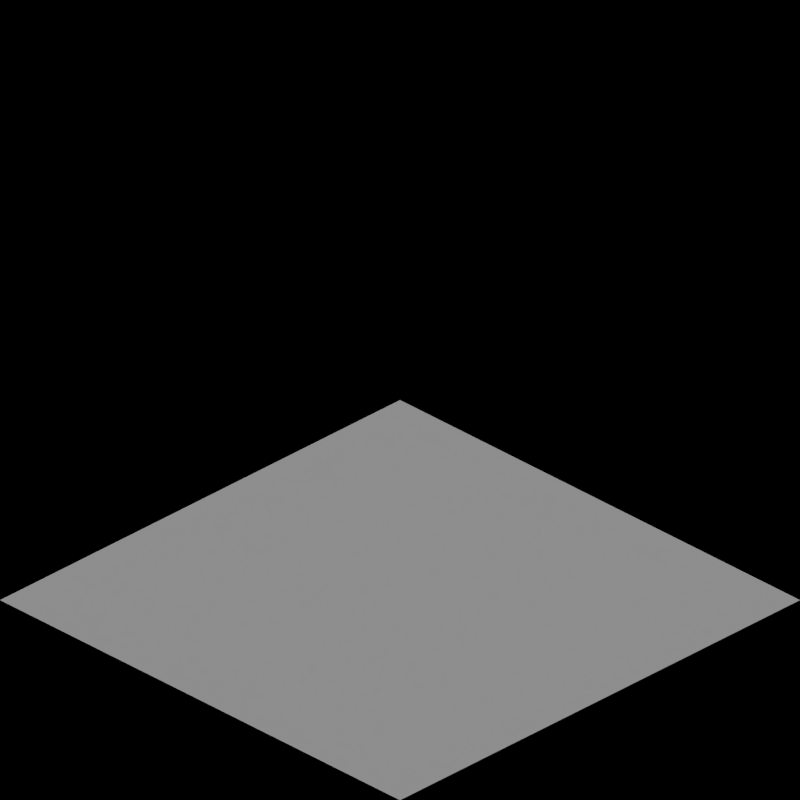 # Source: river_slopes.blend  (saved by Blender 2.63.0; exported with 4.5.12 LTS)
import bpy
from mathutils import Matrix  # noqa: F401  (used for matrix-valued properties, if any)

bpy.ops.wm.read_factory_settings(use_empty=True)
scene = bpy.context.scene
scene.name = 'Scene'

# ---- collections
col_collection_1 = bpy.data.collections.new('Collection 1'); scene.collection.children.link(col_collection_1)
col_collection_2 = bpy.data.collections.new('Collection 2'); scene.collection.children.link(col_collection_2)

# ---- materials (node trees are filled in below, after node groups)
mat_water_rockpatch = bpy.data.materials.new('Water_RockPatch')
mat_water_rockpatch.alpha_threshold = 0.0
mat_water_rockpatch.use_transparent_shadow = False
mat_water_rockpatch.preview_render_type = 'CUBE'
mat_water_rockpatch.diffuse_color = (0.07722, 0.233, 0.02267, 1.0)
mat_water_rockpatch.specular_color = (0.1897, 0.3844, 0.08357)
mat_water_rockpatch.roughness = 0.5
mat_water_rockpatch.line_color = (0.0, 0.0, 0.0, 1.0)
mat_water_normal = bpy.data.materials.new('Water_Normal')

# ---- material node trees
mat_water_rockpatch.use_nodes = True; mat_water_rockpatch.node_tree.nodes.clear()
_N = mat_water_rockpatch.node_tree.nodes; _L = mat_water_rockpatch.node_tree.links
n0 = _N.new('NodeUndefined'); n0.name = 'Material'; n0.location = (-198, 437)
n0.inputs[0].default_value = (0.05912, 0.1304, 0.42, 1.0)
n0.inputs[1].default_value = (1.0, 1.0, 1.0, 1.0)
n0.inputs[2].default_value = 0.8
n0.inputs[3].default_value = (0.0, 0.0, 0.0)
n1 = _N.new('NodeUndefined'); n1.name = 'Material.001'; n1.location = (-199, 43)
n1.inputs[0].default_value = (0.214, 0.214, 0.214, 1.0)
n1.inputs[1].default_value = (0.291, 0.3351, 0.4672, 1.0)
n1.inputs[2].default_value = 0.8
n1.inputs[3].default_value = (0.0, 0.0, 0.0)
n2 = _N.new('ShaderNodeValToRGB'); n2.name = 'ColorRamp'; n2.location = (-511, -101)
while len(n2.color_ramp.elements) > 1: n2.color_ramp.elements.remove(n2.color_ramp.elements[-1])
n2.color_ramp.elements[0].position = 0.6682; n2.color_ramp.elements[0].color = (0.0, 0.0, 0.0, 1.0)
_e = n2.color_ramp.elements.new(0.6909); _e.color = (1.0, 1.0, 1.0, 1.0)
n3 = _N.new('ShaderNodeMix'); n3.name = 'Mix'; n3.location = (17, 215)
n3.width = 100
n3.data_type = 'RGBA'
n4 = _N.new('NodeUndefined'); n4.name = 'Output.001'; n4.location = (226, 231)
n4.inputs[1].default_value = 1.0
n5 = _N.new('NodeUndefined'); n5.name = 'Texture.003'; n5.location = (-673, -100)
n6 = _N.new('ShaderNodeMapping'); n6.name = 'Mapping'; n6.location = (-952, -93)
n6.inputs[3].default_value = (0.7, 0.7, 0.7)
n7 = _N.new('NodeUndefined'); n7.name = 'Geometry.003'; n7.location = (-1108, -103)
_L.new(n0.outputs[0], n3.inputs[6])
_L.new(n1.outputs[0], n3.inputs[7])
_L.new(n7.outputs[0], n6.inputs[0])
_L.new(n2.outputs[0], n3.inputs[0])
_L.new(n3.outputs[2], n4.inputs[0])
_L.new(n6.outputs[0], n5.inputs[0])
_L.new(n5.outputs[1], n2.inputs[0])

# ---- world
world_world = bpy.data.worlds.new('World'); scene.world = world_world
world_world.color = (0.0, 0.0, 0.0)
world_world.use_sun_shadow = False
world_world.sun_shadow_jitter_overblur = 0.0
world_world.cycles.sampling_method = 'MANUAL'
world_world.cycles.sample_map_resolution = 256
world_world.light_settings.ao_factor = 0.5

# ---- cameras
cam_camera = bpy.data.cameras.new('Camera')
cam_camera.type = 'ORTHO'
cam_camera.clip_end = 100.0
cam_camera.lens = 35.0
cam_camera.sensor_width = 32.0
cam_camera.sensor_height = 18.0
cam_camera.ortho_scale = 2.828
cam_camera.dof.focus_distance = 0.0
cam_camera.dof.aperture_fstop = 128.0

# ---- lights
light_lamp = bpy.data.lights.new('Lamp', 'SUN')
light_lamp.transmission_factor = 0.0
light_lamp.cutoff_distance = 30.0
light_lamp.use_shadow = False
light_lamp.angle = 1.571
light_lamp.energy = 1.0
light_lamp.shadow_buffer_clip_start = 1.001
light_lamp.shadow_soft_size = 1.0
light_lamp.shadow_cascade_max_distance = 1000.0
light_lamp.cycles.use_multiple_importance_sampling = False
light_lamp_001 = bpy.data.lights.new('Lamp.001', 'SUN')
light_lamp_001.transmission_factor = 0.0
light_lamp_001.cutoff_distance = 30.0
light_lamp_001.angle = 1.571
light_lamp_001.energy = 1.0
light_lamp_001.shadow_buffer_clip_start = 1.001
light_lamp_001.shadow_soft_size = 1.0
light_lamp_001.shadow_cascade_max_distance = 1000.0
light_lamp_001.cycles.use_multiple_importance_sampling = False

# ---- meshes
me_plane_003 = bpy.data.meshes.new('Plane.003')
me_plane_003.from_pydata([(1.0, -1.0, 0.0), (-1.0, -1.0, 0.5), (1.0, 1.0, 0.0), (-1.0, 1.0, 0.5)], [], [(2, 3, 1, 0)])
me_plane_003.materials.append(mat_water_rockpatch)
me_plane_003.use_remesh_preserve_volume = False
me_plane_003.use_remesh_preserve_attributes = False
me_plane_003.use_mirror_vertex_groups = False
me_plane_003.update()
me_plane = bpy.data.meshes.new('Plane')
me_plane.from_pydata([(1.0, -1.0, 0.0), (-1.0, -1.0, 0.0), (1.0, 1.0, 0.0), (-1.0, 1.0, 0.0)], [], [(2, 3, 1, 0)])
me_plane.materials.append(mat_water_normal)
me_plane.use_remesh_preserve_volume = False
me_plane.use_remesh_preserve_attributes = False
me_plane.use_mirror_vertex_groups = False
me_plane.update()

# ---- objects
ob_rotationcontrol = bpy.data.objects.new('RotationControl', None)
ob_cameratarget = bpy.data.objects.new('CameraTarget', None)
ob_camera = bpy.data.objects.new('Camera', cam_camera)
ob_lamp = bpy.data.objects.new('Lamp', light_lamp)
ob_plane_031 = bpy.data.objects.new('Plane.031', me_plane_003)
ob_plane_030 = bpy.data.objects.new('Plane.030', me_plane)
ob_plane_029 = bpy.data.objects.new('Plane.029', me_plane)
ob_plane_028 = bpy.data.objects.new('Plane.028', me_plane_003)
ob_plane_027 = bpy.data.objects.new('Plane.027', me_plane_003)
ob_plane_026 = bpy.data.objects.new('Plane.026', me_plane)
ob_plane_025 = bpy.data.objects.new('Plane.025', me_plane)
ob_plane_024 = bpy.data.objects.new('Plane.024', me_plane_003)
ob_plane_023 = bpy.data.objects.new('Plane.023', me_plane_003)
ob_plane_022 = bpy.data.objects.new('Plane.022', me_plane)
ob_plane_021 = bpy.data.objects.new('Plane.021', me_plane)
ob_plane_020 = bpy.data.objects.new('Plane.020', me_plane_003)
ob_plane_019 = bpy.data.objects.new('Plane.019', me_plane_003)
ob_plane_018 = bpy.data.objects.new('Plane.018', me_plane)
ob_plane_017 = bpy.data.objects.new('Plane.017', me_plane)
ob_plane_016 = bpy.data.objects.new('Plane.016', me_plane_003)
ob_plane_015 = bpy.data.objects.new('Plane.015', me_plane_003)
ob_plane_014 = bpy.data.objects.new('Plane.014', me_plane)
ob_plane_013 = bpy.data.objects.new('Plane.013', me_plane)
ob_plane_012 = bpy.data.objects.new('Plane.012', me_plane_003)
ob_plane_011 = bpy.data.objects.new('Plane.011', me_plane_003)
ob_plane_010 = bpy.data.objects.new('Plane.010', me_plane)
ob_plane_009 = bpy.data.objects.new('Plane.009', me_plane)
ob_plane_008 = bpy.data.objects.new('Plane.008', me_plane_003)
ob_plane_007 = bpy.data.objects.new('Plane.007', me_plane_003)
ob_plane_006 = bpy.data.objects.new('Plane.006', me_plane)
ob_plane_005 = bpy.data.objects.new('Plane.005', me_plane)
ob_plane_004 = bpy.data.objects.new('Plane.004', me_plane_003)
ob_plane_003 = bpy.data.objects.new('Plane.003', me_plane_003)
ob_plane_002 = bpy.data.objects.new('Plane.002', me_plane)
ob_plane_001 = bpy.data.objects.new('Plane.001', me_plane)
ob_plane = bpy.data.objects.new('Plane', me_plane_003)
ob_lamp_001 = bpy.data.objects.new('Lamp.001', light_lamp_001)

# ---- transforms, parenting, visibility, modifiers, constraints
ob_rotationcontrol.location = (0.0, 0.0, 0.0)
ob_rotationcontrol.empty_image_offset = (0.0, 0.0)
ob_rotationcontrol.lineart.crease_threshold = 0.0
ob_cameratarget.parent = ob_rotationcontrol
ob_cameratarget.location = (0.0, 0.0, 0.817)
ob_cameratarget.empty_image_offset = (0.0, 0.0)
ob_cameratarget.lineart.crease_threshold = 0.0
ob_camera.parent = ob_cameratarget
ob_camera.location = (1.0, 1.0, 0.817)
ob_camera.rotation_euler = (1.109, 0.01082, 0.8149)
ob_camera.lock_rotations_4d = False
ob_camera.empty_display_type = 'ARROWS'
ob_camera.color = (0.0, 0.0, 0.0, 0.0)
ob_camera.display_type = 'WIRE'
ob_camera.lineart.crease_threshold = 0.0
_c = ob_camera.constraints.new('TRACK_TO'); _c.name = 'TrackTo'
_c.target = ob_cameratarget
ob_lamp.parent = ob_rotationcontrol
ob_lamp.location = (-1.0, 2.0, 0.8)
ob_lamp.lock_rotations_4d = False
ob_lamp.empty_display_type = 'ARROWS'
ob_lamp.color = (0.0, 0.0, 0.0, 0.0)
ob_lamp.lineart.crease_threshold = 0.0
_c = ob_lamp.constraints.new('TRACK_TO'); _c.name = 'TrackTo'
_c.target = ob_rotationcontrol
ob_plane_031.location = (-85.0, 0.0, 0.0)
ob_plane_031.scale = (1.0, 1.0, 0.8166)
ob_plane_031.lineart.crease_threshold = 0.0
ob_plane_030.location = (-80.0, 0.0, 0.0)
ob_plane_030.lineart.crease_threshold = 0.0
ob_plane_029.location = (-90.0, 0.0, 0.0)
ob_plane_029.lineart.crease_threshold = 0.0
ob_plane_028.location = (-95.0, 0.0, 0.0)
ob_plane_028.scale = (1.0, 1.0, 0.8166)
ob_plane_028.lineart.crease_threshold = 0.0
ob_plane_027.location = (-105.0, 0.0, 0.0)
ob_plane_027.scale = (1.0, 1.0, 0.8166)
ob_plane_027.lineart.crease_threshold = 0.0
ob_plane_026.location = (-100.0, 0.0, 0.0)
ob_plane_026.lineart.crease_threshold = 0.0
ob_plane_025.location = (-110.0, 0.0, 0.0)
ob_plane_025.lineart.crease_threshold = 0.0
ob_plane_024.location = (-115.0, 0.0, 0.0)
ob_plane_024.scale = (1.0, 1.0, 0.8166)
ob_plane_024.lineart.crease_threshold = 0.0
ob_plane_023.location = (-155.0, 0.0, 0.0)
ob_plane_023.scale = (1.0, 1.0, 0.8166)
ob_plane_023.lineart.crease_threshold = 0.0
ob_plane_022.location = (-150.0, 0.0, 0.0)
ob_plane_022.lineart.crease_threshold = 0.0
ob_plane_021.location = (-140.0, 0.0, 0.0)
ob_plane_021.lineart.crease_threshold = 0.0
ob_plane_020.location = (-145.0, 0.0, 0.0)
ob_plane_020.scale = (1.0, 1.0, 0.8166)
ob_plane_020.lineart.crease_threshold = 0.0
ob_plane_019.location = (-135.0, 0.0, 0.0)
ob_plane_019.scale = (1.0, 1.0, 0.8166)
ob_plane_019.lineart.crease_threshold = 0.0
ob_plane_018.location = (-130.0, 0.0, 0.0)
ob_plane_018.lineart.crease_threshold = 0.0
ob_plane_017.location = (-120.0, 0.0, 0.0)
ob_plane_017.lineart.crease_threshold = 0.0
ob_plane_016.location = (-125.0, 0.0, 0.0)
ob_plane_016.scale = (1.0, 1.0, 0.8166)
ob_plane_016.lineart.crease_threshold = 0.0
ob_plane_015.location = (-45.0, 0.0, 0.0)
ob_plane_015.scale = (1.0, 1.0, 0.8166)
ob_plane_015.lineart.crease_threshold = 0.0
ob_plane_014.location = (-40.0, 0.0, 0.0)
ob_plane_014.lineart.crease_threshold = 0.0
ob_plane_013.location = (-50.0, 0.0, 0.0)
ob_plane_013.lineart.crease_threshold = 0.0
ob_plane_012.location = (-55.0, 0.0, 0.0)
ob_plane_012.scale = (1.0, 1.0, 0.8166)
ob_plane_012.lineart.crease_threshold = 0.0
ob_plane_011.location = (-65.0, 0.0, 0.0)
ob_plane_011.scale = (1.0, 1.0, 0.8166)
ob_plane_011.lineart.crease_threshold = 0.0
ob_plane_010.location = (-60.0, 0.0, 0.0)
ob_plane_010.lineart.crease_threshold = 0.0
ob_plane_009.location = (-70.0, 0.0, 0.0)
ob_plane_009.lineart.crease_threshold = 0.0
ob_plane_008.location = (-75.0, 0.0, 0.0)
ob_plane_008.scale = (1.0, 1.0, 0.8166)
ob_plane_008.lineart.crease_threshold = 0.0
ob_plane_007.location = (-35.0, 0.0, 0.0)
ob_plane_007.scale = (1.0, 1.0, 0.8166)
ob_plane_007.lineart.crease_threshold = 0.0
ob_plane_006.location = (-30.0, 0.0, 0.0)
ob_plane_006.lineart.crease_threshold = 0.0
ob_plane_005.location = (-20.0, 0.0, 0.0)
ob_plane_005.lineart.crease_threshold = 0.0
ob_plane_004.location = (-25.0, 0.0, 0.0)
ob_plane_004.scale = (1.0, 1.0, 0.8166)
ob_plane_004.lineart.crease_threshold = 0.0
ob_plane_003.location = (-15.0, 0.0, 0.0)
ob_plane_003.scale = (1.0, 1.0, 0.8166)
ob_plane_003.lineart.crease_threshold = 0.0
ob_plane_002.location = (-10.0, 0.0, 0.0)
ob_plane_002.lineart.crease_threshold = 0.0
ob_plane_001.location = (0.0, 0.0, 0.0)
ob_plane_001.lineart.crease_threshold = 0.0
ob_plane.location = (-5.0, 0.0, 0.0)
ob_plane.scale = (1.0, 1.0, 0.8166)
ob_plane.lineart.crease_threshold = 0.0
ob_lamp_001.parent = ob_rotationcontrol
ob_lamp_001.location = (-1.0, 2.0, 2.0)
ob_lamp_001.lock_rotations_4d = False
ob_lamp_001.empty_display_type = 'ARROWS'
ob_lamp_001.color = (0.0, 0.0, 0.0, 0.0)
ob_lamp_001.lineart.crease_threshold = 0.0
_c = ob_lamp_001.constraints.new('TRACK_TO'); _c.name = 'TrackTo'
_c.target = ob_rotationcontrol

# ---- collection membership
col_collection_1.objects.link(ob_rotationcontrol)
col_collection_1.objects.link(ob_cameratarget)
col_collection_1.objects.link(ob_camera)
col_collection_1.objects.link(ob_lamp)
col_collection_2.objects.link(ob_plane_031)
col_collection_2.objects.link(ob_plane_030)
col_collection_2.objects.link(ob_plane_029)
col_collection_2.objects.link(ob_plane_028)
col_collection_2.objects.link(ob_plane_027)
col_collection_2.objects.link(ob_plane_026)
col_collection_2.objects.link(ob_plane_025)
col_collection_2.objects.link(ob_plane_024)
col_collection_2.objects.link(ob_plane_023)
col_collection_2.objects.link(ob_plane_022)
col_collection_2.objects.link(ob_plane_021)
col_collection_2.objects.link(ob_plane_020)
col_collection_2.objects.link(ob_plane_019)
col_collection_2.objects.link(ob_plane_018)
col_collection_2.objects.link(ob_plane_017)
col_collection_2.objects.link(ob_plane_016)
col_collection_2.objects.link(ob_plane_015)
col_collection_2.objects.link(ob_plane_014)
col_collection_2.objects.link(ob_plane_013)
col_collection_2.objects.link(ob_plane_012)
col_collection_2.objects.link(ob_plane_011)
col_collection_2.objects.link(ob_plane_010)
col_collection_2.objects.link(ob_plane_009)
col_collection_2.objects.link(ob_plane_008)
col_collection_2.objects.link(ob_plane_007)
col_collection_2.objects.link(ob_plane_006)
col_collection_2.objects.link(ob_plane_005)
col_collection_2.objects.link(ob_plane_004)
col_collection_2.objects.link(ob_plane_003)
col_collection_2.objects.link(ob_plane_002)
col_collection_2.objects.link(ob_plane_001)
col_collection_2.objects.link(ob_plane)
col_collection_2.objects.link(ob_lamp_001)

# ---- scene / render settings (as saved in the file)
scene.camera = ob_camera
scene.frame_start = 1; scene.frame_end = 128; scene.frame_set(1)
scene.render.engine = 'BLENDER_EEVEE_NEXT'
scene.render.image_settings.compression = 90
scene.render.resolution_x = 256
scene.render.resolution_y = 256
scene.render.dither_intensity = 0.0
scene.render.bake_margin = 2
scene.render.bake_bias = 0.0
scene.cycles.use_denoising = False
scene.cycles.samples = 10
scene.cycles.sampling_pattern = 'TABULATED_SOBOL'
scene.cycles.light_sampling_threshold = 0.0
scene.cycles.use_adaptive_sampling = False
scene.cycles.use_light_tree = False
scene.cycles.blur_glossy = 0.0
scene.cycles.volume_bounces = 1
scene.cycles.pixel_filter_type = 'GAUSSIAN'
scene.cycles.sample_clamp_indirect = 0.0
scene.view_settings.view_transform = 'Standard'
bpy.context.view_layer.update()
